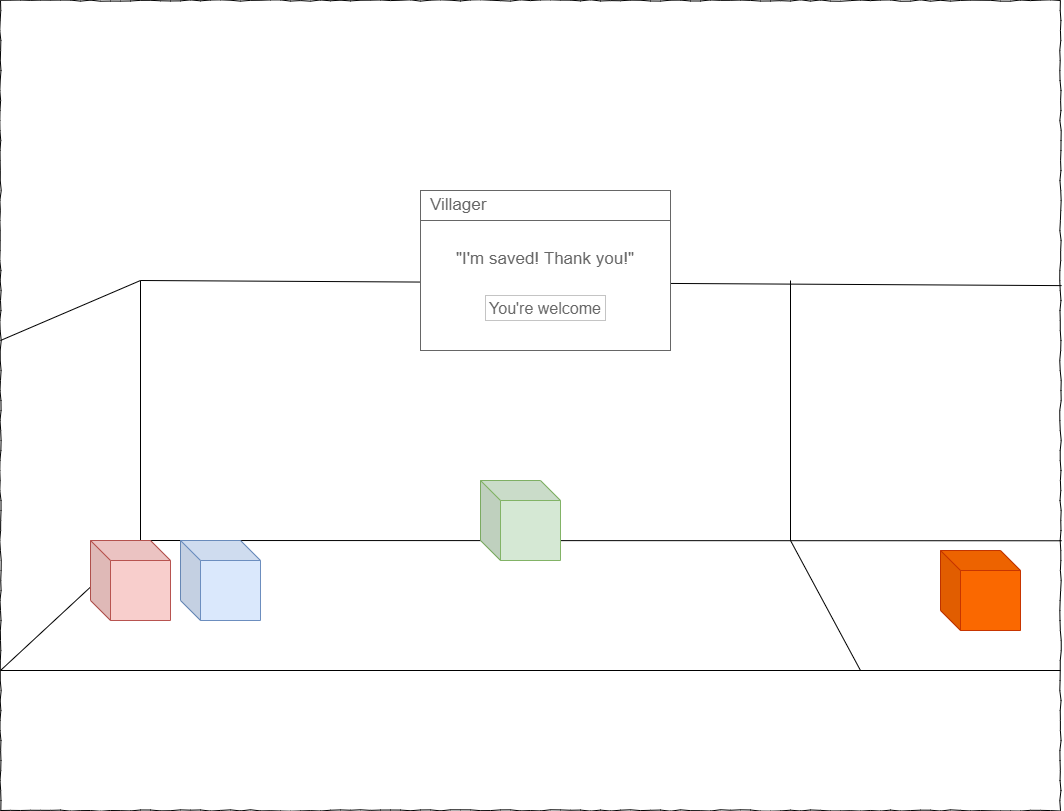

The diagram above was exported from draw.io. Its source (the exported page's mxGraphModel, read from the mxfile embedded in the PNG):
<mxGraphModel dx="1422" dy="829" grid="1" gridSize="10" guides="1" tooltips="1" connect="1" arrows="1" fold="1" page="1" pageScale="1" pageWidth="1100" pageHeight="850" background="none" math="0" shadow="0">
  <root>
    <mxCell id="0" />
    <mxCell id="1" parent="0" />
    <mxCell id="677b7b8949515195-1" value="" style="whiteSpace=wrap;html=1;rounded=0;shadow=0;labelBackgroundColor=none;strokeColor=#000000;strokeWidth=1;fillColor=none;fontFamily=Verdana;fontSize=12;fontColor=#000000;align=center;comic=1;" parent="1" vertex="1">
      <mxGeometry x="20" y="20" width="1060" height="810" as="geometry" />
    </mxCell>
    <mxCell id="gBUR-F1FtjLeRcrd6eLH-1" value="" style="endArrow=none;html=1;rounded=0;entryX=0.132;entryY=0.667;entryDx=0;entryDy=0;entryPerimeter=0;" parent="1" target="677b7b8949515195-1" edge="1">
      <mxGeometry width="50" height="50" relative="1" as="geometry">
        <mxPoint x="20" y="690" as="sourcePoint" />
        <mxPoint x="70" y="570" as="targetPoint" />
      </mxGeometry>
    </mxCell>
    <mxCell id="gBUR-F1FtjLeRcrd6eLH-4" value="" style="endArrow=none;html=1;rounded=0;entryX=1.001;entryY=0.667;entryDx=0;entryDy=0;entryPerimeter=0;" parent="1" target="677b7b8949515195-1" edge="1">
      <mxGeometry width="50" height="50" relative="1" as="geometry">
        <mxPoint x="160" y="560" as="sourcePoint" />
        <mxPoint x="570" y="400" as="targetPoint" />
      </mxGeometry>
    </mxCell>
    <mxCell id="gBUR-F1FtjLeRcrd6eLH-5" value="" style="endArrow=none;html=1;rounded=0;entryX=1.001;entryY=0.667;entryDx=0;entryDy=0;entryPerimeter=0;" parent="1" edge="1">
      <mxGeometry width="50" height="50" relative="1" as="geometry">
        <mxPoint x="20" y="690" as="sourcePoint" />
        <mxPoint x="1080" y="690" as="targetPoint" />
      </mxGeometry>
    </mxCell>
    <mxCell id="gBUR-F1FtjLeRcrd6eLH-6" value="" style="endArrow=none;html=1;rounded=0;entryX=0.132;entryY=0.667;entryDx=0;entryDy=0;entryPerimeter=0;" parent="1" edge="1">
      <mxGeometry width="50" height="50" relative="1" as="geometry">
        <mxPoint x="20" y="360" as="sourcePoint" />
        <mxPoint x="160" y="300" as="targetPoint" />
      </mxGeometry>
    </mxCell>
    <mxCell id="gBUR-F1FtjLeRcrd6eLH-7" value="" style="endArrow=none;html=1;rounded=0;" parent="1" edge="1">
      <mxGeometry width="50" height="50" relative="1" as="geometry">
        <mxPoint x="160" y="560" as="sourcePoint" />
        <mxPoint x="160" y="300" as="targetPoint" />
      </mxGeometry>
    </mxCell>
    <mxCell id="gBUR-F1FtjLeRcrd6eLH-8" value="" style="endArrow=none;html=1;rounded=0;entryX=1.001;entryY=0.352;entryDx=0;entryDy=0;entryPerimeter=0;" parent="1" target="677b7b8949515195-1" edge="1">
      <mxGeometry width="50" height="50" relative="1" as="geometry">
        <mxPoint x="160" y="300" as="sourcePoint" />
        <mxPoint x="707" y="301.03999999999996" as="targetPoint" />
      </mxGeometry>
    </mxCell>
    <mxCell id="gBUR-F1FtjLeRcrd6eLH-9" value="" style="shape=cube;whiteSpace=wrap;html=1;boundedLbl=1;backgroundOutline=1;darkOpacity=0.05;darkOpacity2=0.1;fillColor=#f8cecc;strokeColor=#b85450;" parent="1" vertex="1">
      <mxGeometry x="110" y="560" width="80" height="80" as="geometry" />
    </mxCell>
    <mxCell id="gBUR-F1FtjLeRcrd6eLH-10" value="" style="shape=cube;whiteSpace=wrap;html=1;boundedLbl=1;backgroundOutline=1;darkOpacity=0.05;darkOpacity2=0.1;fillColor=#dae8fc;strokeColor=#6c8ebf;" parent="1" vertex="1">
      <mxGeometry x="200" y="560" width="80" height="80" as="geometry" />
    </mxCell>
    <mxCell id="gBUR-F1FtjLeRcrd6eLH-11" value="" style="shape=cube;whiteSpace=wrap;html=1;boundedLbl=1;backgroundOutline=1;darkOpacity=0.05;darkOpacity2=0.1;fillColor=#d5e8d4;strokeColor=#82b366;" parent="1" vertex="1">
      <mxGeometry x="500" y="500" width="80" height="80" as="geometry" />
    </mxCell>
    <mxCell id="gBUR-F1FtjLeRcrd6eLH-12" value="" style="endArrow=none;html=1;rounded=0;" parent="1" edge="1">
      <mxGeometry width="50" height="50" relative="1" as="geometry">
        <mxPoint x="810" y="560" as="sourcePoint" />
        <mxPoint x="810" y="300" as="targetPoint" />
      </mxGeometry>
    </mxCell>
    <mxCell id="gBUR-F1FtjLeRcrd6eLH-13" value="" style="endArrow=none;html=1;rounded=0;" parent="1" edge="1">
      <mxGeometry width="50" height="50" relative="1" as="geometry">
        <mxPoint x="880" y="690" as="sourcePoint" />
        <mxPoint x="810" y="560" as="targetPoint" />
      </mxGeometry>
    </mxCell>
    <mxCell id="gBUR-F1FtjLeRcrd6eLH-15" value="" style="shape=cube;whiteSpace=wrap;html=1;boundedLbl=1;backgroundOutline=1;darkOpacity=0.05;darkOpacity2=0.1;fillColor=#fa6800;strokeColor=#C73500;fontColor=#000000;" parent="1" vertex="1">
      <mxGeometry x="960" y="570" width="80" height="80" as="geometry" />
    </mxCell>
    <mxCell id="fkYT47czypkaBsg9BLYW-1" value="&lt;br&gt;&quot;I'm saved! Thank you!&quot;" style="strokeWidth=1;shadow=0;dashed=0;align=center;html=1;shape=mxgraph.mockup.containers.rrect;rSize=0;strokeColor=#666666;fontColor=#666666;fontSize=17;verticalAlign=top;whiteSpace=wrap;fillColor=#ffffff;spacingTop=32;" vertex="1" parent="1">
      <mxGeometry x="440" y="210" width="250" height="160" as="geometry" />
    </mxCell>
    <mxCell id="fkYT47czypkaBsg9BLYW-2" value="Villager" style="strokeWidth=1;shadow=0;dashed=0;align=center;html=1;shape=mxgraph.mockup.containers.rrect;rSize=0;fontSize=17;fontColor=#666666;strokeColor=#666666;align=left;spacingLeft=8;fillColor=#ffffff;resizeWidth=1;whiteSpace=wrap;" vertex="1" parent="fkYT47czypkaBsg9BLYW-1">
      <mxGeometry width="250" height="30" relative="1" as="geometry" />
    </mxCell>
    <mxCell id="fkYT47czypkaBsg9BLYW-3" value="You're welcome" style="strokeWidth=1;shadow=0;dashed=0;align=center;html=1;shape=mxgraph.mockup.containers.rrect;rSize=0;fontSize=16;fontColor=#666666;strokeColor=#c4c4c4;resizable=0;whiteSpace=wrap;fillColor=#ffffff;" vertex="1" parent="fkYT47czypkaBsg9BLYW-1">
      <mxGeometry x="0.5" y="1" width="120" height="25" relative="1" as="geometry">
        <mxPoint x="-60" y="-55" as="offset" />
      </mxGeometry>
    </mxCell>
  </root>
</mxGraphModel>